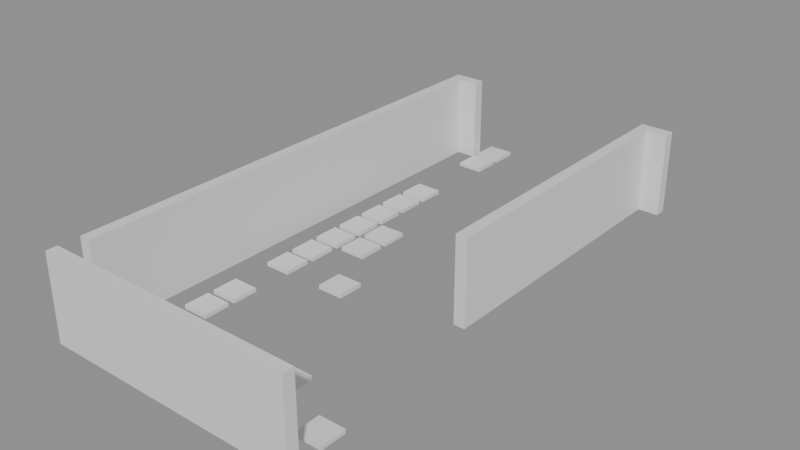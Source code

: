 # Source: building_lego.blend  (saved by Blender 5.0.119; exported with 4.5.12 LTS)
import bpy
from mathutils import Matrix  # noqa: F401  (used for matrix-valued properties, if any)

bpy.ops.wm.read_factory_settings(use_empty=True)
scene = bpy.context.scene
scene.name = 'Scene'

# ---- collections
col_01_paredes_externas = bpy.data.collections.new('01_Paredes_Externas'); scene.collection.children.link(col_01_paredes_externas)
col_04_moveis_decoracoes = bpy.data.collections.new('04_Moveis_Decoracoes'); scene.collection.children.link(col_04_moveis_decoracoes)

# ---- materials (node trees are filled in below, after node groups)
mat_mat_parede_externa = bpy.data.materials.new('Mat_Parede_Externa')
mat_mat_moveis = bpy.data.materials.new('Mat_Moveis')

# ---- material node trees
mat_mat_parede_externa.use_nodes = True; mat_mat_parede_externa.node_tree.nodes.clear()
_N = mat_mat_parede_externa.node_tree.nodes; _L = mat_mat_parede_externa.node_tree.links
n0 = _N.new('ShaderNodeBsdfPrincipled'); n0.name = 'BSDF - Pré-fundamentado'; n0.location = (-200, 100)
n1 = _N.new('ShaderNodeOutputMaterial'); n1.name = 'Saída de material'; n1.location = (200, 100)
_L.new(n0.outputs[0], n1.inputs[0])
n1.is_active_output = True
mat_mat_moveis.use_nodes = True; mat_mat_moveis.node_tree.nodes.clear()
_N = mat_mat_moveis.node_tree.nodes; _L = mat_mat_moveis.node_tree.links
n0 = _N.new('ShaderNodeBsdfPrincipled'); n0.name = 'BSDF - Pré-fundamentado'; n0.location = (-200, 100)
n1 = _N.new('ShaderNodeOutputMaterial'); n1.name = 'Saída de material'; n1.location = (200, 100)
_L.new(n0.outputs[0], n1.inputs[0])
n1.is_active_output = True

# ---- meshes
me_bloco_dungeon_wall_4168_3776_z_20 = bpy.data.meshes.new('Bloco_dungeon_wall_4168_3776_z-20')
me_bloco_dungeon_wall_4168_3776_z_20.from_pydata([(-0.5, -0.175, -1.32), (0.5, -0.175, -1.32), (0.5, 0.175, -1.32), (-0.5, 0.175, -1.32), (-0.5, -0.175, 1.32), (0.5, -0.175, 1.32), (0.5, 0.175, 1.32), (-0.5, 0.175, 1.32)], [], [(0, 1, 2, 3), (4, 7, 6, 5), (0, 4, 5, 1), (2, 6, 7, 3), (0, 3, 7, 4), (1, 5, 6, 2)])
me_bloco_dungeon_wall_4168_3776_z_20.materials.append(mat_mat_parede_externa)
me_bloco_dungeon_wall_4168_3776_z_20.update()
me_bloco_dungeon_wall_4169_3776_z_20 = bpy.data.meshes.new('Bloco_dungeon_wall_4169_3776_z-20')
me_bloco_dungeon_wall_4169_3776_z_20.from_pydata([(-0.5, -0.175, -1.32), (0.5, -0.175, -1.32), (0.5, 0.175, -1.32), (-0.5, 0.175, -1.32), (-0.5, -0.175, 1.32), (0.5, -0.175, 1.32), (0.5, 0.175, 1.32), (-0.5, 0.175, 1.32)], [], [(0, 1, 2, 3), (4, 7, 6, 5), (0, 4, 5, 1), (2, 6, 7, 3), (0, 3, 7, 4), (1, 5, 6, 2)])
me_bloco_dungeon_wall_4169_3776_z_20.materials.append(mat_mat_parede_externa)
me_bloco_dungeon_wall_4169_3776_z_20.update()
me_bloco_dungeon_wall_4170_3776_z_20 = bpy.data.meshes.new('Bloco_dungeon_wall_4170_3776_z-20')
me_bloco_dungeon_wall_4170_3776_z_20.from_pydata([(-0.5, -0.175, -1.32), (0.5, -0.175, -1.32), (0.5, 0.175, -1.32), (-0.5, 0.175, -1.32), (-0.5, -0.175, 1.32), (0.5, -0.175, 1.32), (0.5, 0.175, 1.32), (-0.5, 0.175, 1.32)], [], [(0, 1, 2, 3), (4, 7, 6, 5), (0, 4, 5, 1), (2, 6, 7, 3), (0, 3, 7, 4), (1, 5, 6, 2)])
me_bloco_dungeon_wall_4170_3776_z_20.materials.append(mat_mat_parede_externa)
me_bloco_dungeon_wall_4170_3776_z_20.update()
me_bloco_dungeon_wall_4171_3776_z_20 = bpy.data.meshes.new('Bloco_dungeon_wall_4171_3776_z-20')
me_bloco_dungeon_wall_4171_3776_z_20.from_pydata([(-0.5, -0.175, -1.32), (0.5, -0.175, -1.32), (0.5, 0.175, -1.32), (-0.5, 0.175, -1.32), (-0.5, -0.175, 1.32), (0.5, -0.175, 1.32), (0.5, 0.175, 1.32), (-0.5, 0.175, 1.32)], [], [(0, 1, 2, 3), (4, 7, 6, 5), (0, 4, 5, 1), (2, 6, 7, 3), (0, 3, 7, 4), (1, 5, 6, 2)])
me_bloco_dungeon_wall_4171_3776_z_20.materials.append(mat_mat_parede_externa)
me_bloco_dungeon_wall_4171_3776_z_20.update()
me_bloco_dungeon_wall_4172_3776_z_20 = bpy.data.meshes.new('Bloco_dungeon_wall_4172_3776_z-20')
me_bloco_dungeon_wall_4172_3776_z_20.from_pydata([(-0.5, -0.175, -1.32), (0.5, -0.175, -1.32), (0.5, 0.175, -1.32), (-0.5, 0.175, -1.32), (-0.5, -0.175, 1.32), (0.5, -0.175, 1.32), (0.5, 0.175, 1.32), (-0.5, 0.175, 1.32)], [], [(0, 1, 2, 3), (4, 7, 6, 5), (0, 4, 5, 1), (2, 6, 7, 3), (0, 3, 7, 4), (1, 5, 6, 2)])
me_bloco_dungeon_wall_4172_3776_z_20.materials.append(mat_mat_parede_externa)
me_bloco_dungeon_wall_4172_3776_z_20.update()
me_bloco_dungeon_wall_4173_3776_z_20 = bpy.data.meshes.new('Bloco_dungeon_wall_4173_3776_z-20')
me_bloco_dungeon_wall_4173_3776_z_20.from_pydata([(-0.5, -0.175, -1.32), (0.5, -0.175, -1.32), (0.5, 0.175, -1.32), (-0.5, 0.175, -1.32), (-0.5, -0.175, 1.32), (0.5, -0.175, 1.32), (0.5, 0.175, 1.32), (-0.5, 0.175, 1.32)], [], [(0, 1, 2, 3), (4, 7, 6, 5), (0, 4, 5, 1), (2, 6, 7, 3), (0, 3, 7, 4), (1, 5, 6, 2)])
me_bloco_dungeon_wall_4173_3776_z_20.materials.append(mat_mat_parede_externa)
me_bloco_dungeon_wall_4173_3776_z_20.update()
me_bloco_dungeon_wall_4174_3776_z_20 = bpy.data.meshes.new('Bloco_dungeon_wall_4174_3776_z-20')
me_bloco_dungeon_wall_4174_3776_z_20.from_pydata([(-0.5, -0.175, -1.32), (0.5, -0.175, -1.32), (0.5, 0.175, -1.32), (-0.5, 0.175, -1.32), (-0.5, -0.175, 1.32), (0.5, -0.175, 1.32), (0.5, 0.175, 1.32), (-0.5, 0.175, 1.32)], [], [(0, 1, 2, 3), (4, 7, 6, 5), (0, 4, 5, 1), (2, 6, 7, 3), (0, 3, 7, 4), (1, 5, 6, 2)])
me_bloco_dungeon_wall_4174_3776_z_20.materials.append(mat_mat_parede_externa)
me_bloco_dungeon_wall_4174_3776_z_20.update()
me_bloco_dungeon_wall_4175_3776_z_20 = bpy.data.meshes.new('Bloco_dungeon_wall_4175_3776_z-20')
me_bloco_dungeon_wall_4175_3776_z_20.from_pydata([(-0.5, -0.175, -1.32), (0.5, -0.175, -1.32), (0.5, 0.175, -1.32), (-0.5, 0.175, -1.32), (-0.5, -0.175, 1.32), (0.5, -0.175, 1.32), (0.5, 0.175, 1.32), (-0.5, 0.175, 1.32)], [], [(0, 1, 2, 3), (4, 7, 6, 5), (0, 4, 5, 1), (2, 6, 7, 3), (0, 3, 7, 4), (1, 5, 6, 2)])
me_bloco_dungeon_wall_4175_3776_z_20.materials.append(mat_mat_parede_externa)
me_bloco_dungeon_wall_4175_3776_z_20.update()
me_bloco_dungeon_wall_4168_3792_z_20 = bpy.data.meshes.new('Bloco_dungeon_wall_4168_3792_z-20')
me_bloco_dungeon_wall_4168_3792_z_20.from_pydata([(-0.5, -0.175, -1.32), (0.5, -0.175, -1.32), (0.5, 0.175, -1.32), (-0.5, 0.175, -1.32), (-0.5, -0.175, 1.32), (0.5, -0.175, 1.32), (0.5, 0.175, 1.32), (-0.5, 0.175, 1.32)], [], [(0, 1, 2, 3), (4, 7, 6, 5), (0, 4, 5, 1), (2, 6, 7, 3), (0, 3, 7, 4), (1, 5, 6, 2)])
me_bloco_dungeon_wall_4168_3792_z_20.materials.append(mat_mat_parede_externa)
me_bloco_dungeon_wall_4168_3792_z_20.update()
me_bloco_dungeon_wall_4175_3792_z_20 = bpy.data.meshes.new('Bloco_dungeon_wall_4175_3792_z-20')
me_bloco_dungeon_wall_4175_3792_z_20.from_pydata([(-0.5, -0.175, -1.32), (0.5, -0.175, -1.32), (0.5, 0.175, -1.32), (-0.5, 0.175, -1.32), (-0.5, -0.175, 1.32), (0.5, -0.175, 1.32), (0.5, 0.175, 1.32), (-0.5, 0.175, 1.32)], [], [(0, 1, 2, 3), (4, 7, 6, 5), (0, 4, 5, 1), (2, 6, 7, 3), (0, 3, 7, 4), (1, 5, 6, 2)])
me_bloco_dungeon_wall_4175_3792_z_20.materials.append(mat_mat_parede_externa)
me_bloco_dungeon_wall_4175_3792_z_20.update()
me_bloco_dungeon_wall_4168_3777_z_20 = bpy.data.meshes.new('Bloco_dungeon_wall_4168_3777_z-20')
me_bloco_dungeon_wall_4168_3777_z_20.from_pydata([(-0.175, -0.5, -1.32), (0.175, -0.5, -1.32), (0.175, 0.5, -1.32), (-0.175, 0.5, -1.32), (-0.175, -0.5, 1.32), (0.175, -0.5, 1.32), (0.175, 0.5, 1.32), (-0.175, 0.5, 1.32)], [], [(0, 1, 2, 3), (4, 7, 6, 5), (0, 4, 5, 1), (2, 6, 7, 3), (0, 3, 7, 4), (1, 5, 6, 2)])
me_bloco_dungeon_wall_4168_3777_z_20.materials.append(mat_mat_parede_externa)
me_bloco_dungeon_wall_4168_3777_z_20.update()
me_bloco_dungeon_wall_4168_3778_z_20 = bpy.data.meshes.new('Bloco_dungeon_wall_4168_3778_z-20')
me_bloco_dungeon_wall_4168_3778_z_20.from_pydata([(-0.175, -0.5, -1.32), (0.175, -0.5, -1.32), (0.175, 0.5, -1.32), (-0.175, 0.5, -1.32), (-0.175, -0.5, 1.32), (0.175, -0.5, 1.32), (0.175, 0.5, 1.32), (-0.175, 0.5, 1.32)], [], [(0, 1, 2, 3), (4, 7, 6, 5), (0, 4, 5, 1), (2, 6, 7, 3), (0, 3, 7, 4), (1, 5, 6, 2)])
me_bloco_dungeon_wall_4168_3778_z_20.materials.append(mat_mat_parede_externa)
me_bloco_dungeon_wall_4168_3778_z_20.update()
me_bloco_dungeon_wall_4168_3779_z_20 = bpy.data.meshes.new('Bloco_dungeon_wall_4168_3779_z-20')
me_bloco_dungeon_wall_4168_3779_z_20.from_pydata([(-0.175, -0.5, -1.32), (0.175, -0.5, -1.32), (0.175, 0.5, -1.32), (-0.175, 0.5, -1.32), (-0.175, -0.5, 1.32), (0.175, -0.5, 1.32), (0.175, 0.5, 1.32), (-0.175, 0.5, 1.32)], [], [(0, 1, 2, 3), (4, 7, 6, 5), (0, 4, 5, 1), (2, 6, 7, 3), (0, 3, 7, 4), (1, 5, 6, 2)])
me_bloco_dungeon_wall_4168_3779_z_20.materials.append(mat_mat_parede_externa)
me_bloco_dungeon_wall_4168_3779_z_20.update()
me_bloco_dungeon_wall_4168_3780_z_20 = bpy.data.meshes.new('Bloco_dungeon_wall_4168_3780_z-20')
me_bloco_dungeon_wall_4168_3780_z_20.from_pydata([(-0.175, -0.5, -1.32), (0.175, -0.5, -1.32), (0.175, 0.5, -1.32), (-0.175, 0.5, -1.32), (-0.175, -0.5, 1.32), (0.175, -0.5, 1.32), (0.175, 0.5, 1.32), (-0.175, 0.5, 1.32)], [], [(0, 1, 2, 3), (4, 7, 6, 5), (0, 4, 5, 1), (2, 6, 7, 3), (0, 3, 7, 4), (1, 5, 6, 2)])
me_bloco_dungeon_wall_4168_3780_z_20.materials.append(mat_mat_parede_externa)
me_bloco_dungeon_wall_4168_3780_z_20.update()
me_bloco_dungeon_wall_4168_3781_z_20 = bpy.data.meshes.new('Bloco_dungeon_wall_4168_3781_z-20')
me_bloco_dungeon_wall_4168_3781_z_20.from_pydata([(-0.175, -0.5, -1.32), (0.175, -0.5, -1.32), (0.175, 0.5, -1.32), (-0.175, 0.5, -1.32), (-0.175, -0.5, 1.32), (0.175, -0.5, 1.32), (0.175, 0.5, 1.32), (-0.175, 0.5, 1.32)], [], [(0, 1, 2, 3), (4, 7, 6, 5), (0, 4, 5, 1), (2, 6, 7, 3), (0, 3, 7, 4), (1, 5, 6, 2)])
me_bloco_dungeon_wall_4168_3781_z_20.materials.append(mat_mat_parede_externa)
me_bloco_dungeon_wall_4168_3781_z_20.update()
me_bloco_dungeon_wall_4168_3782_z_20 = bpy.data.meshes.new('Bloco_dungeon_wall_4168_3782_z-20')
me_bloco_dungeon_wall_4168_3782_z_20.from_pydata([(-0.175, -0.5, -1.32), (0.175, -0.5, -1.32), (0.175, 0.5, -1.32), (-0.175, 0.5, -1.32), (-0.175, -0.5, 1.32), (0.175, -0.5, 1.32), (0.175, 0.5, 1.32), (-0.175, 0.5, 1.32)], [], [(0, 1, 2, 3), (4, 7, 6, 5), (0, 4, 5, 1), (2, 6, 7, 3), (0, 3, 7, 4), (1, 5, 6, 2)])
me_bloco_dungeon_wall_4168_3782_z_20.materials.append(mat_mat_parede_externa)
me_bloco_dungeon_wall_4168_3782_z_20.update()
me_bloco_dungeon_wall_4168_3783_z_20 = bpy.data.meshes.new('Bloco_dungeon_wall_4168_3783_z-20')
me_bloco_dungeon_wall_4168_3783_z_20.from_pydata([(-0.175, -0.5, -1.32), (0.175, -0.5, -1.32), (0.175, 0.5, -1.32), (-0.175, 0.5, -1.32), (-0.175, -0.5, 1.32), (0.175, -0.5, 1.32), (0.175, 0.5, 1.32), (-0.175, 0.5, 1.32)], [], [(0, 1, 2, 3), (4, 7, 6, 5), (0, 4, 5, 1), (2, 6, 7, 3), (0, 3, 7, 4), (1, 5, 6, 2)])
me_bloco_dungeon_wall_4168_3783_z_20.materials.append(mat_mat_parede_externa)
me_bloco_dungeon_wall_4168_3783_z_20.update()
me_bloco_dungeon_wall_4168_3784_z_20 = bpy.data.meshes.new('Bloco_dungeon_wall_4168_3784_z-20')
me_bloco_dungeon_wall_4168_3784_z_20.from_pydata([(-0.175, -0.5, -1.32), (0.175, -0.5, -1.32), (0.175, 0.5, -1.32), (-0.175, 0.5, -1.32), (-0.175, -0.5, 1.32), (0.175, -0.5, 1.32), (0.175, 0.5, 1.32), (-0.175, 0.5, 1.32)], [], [(0, 1, 2, 3), (4, 7, 6, 5), (0, 4, 5, 1), (2, 6, 7, 3), (0, 3, 7, 4), (1, 5, 6, 2)])
me_bloco_dungeon_wall_4168_3784_z_20.materials.append(mat_mat_parede_externa)
me_bloco_dungeon_wall_4168_3784_z_20.update()
me_bloco_dungeon_wall_4168_3785_z_20 = bpy.data.meshes.new('Bloco_dungeon_wall_4168_3785_z-20')
me_bloco_dungeon_wall_4168_3785_z_20.from_pydata([(-0.175, -0.5, -1.32), (0.175, -0.5, -1.32), (0.175, 0.5, -1.32), (-0.175, 0.5, -1.32), (-0.175, -0.5, 1.32), (0.175, -0.5, 1.32), (0.175, 0.5, 1.32), (-0.175, 0.5, 1.32)], [], [(0, 1, 2, 3), (4, 7, 6, 5), (0, 4, 5, 1), (2, 6, 7, 3), (0, 3, 7, 4), (1, 5, 6, 2)])
me_bloco_dungeon_wall_4168_3785_z_20.materials.append(mat_mat_parede_externa)
me_bloco_dungeon_wall_4168_3785_z_20.update()
me_bloco_dungeon_wall_4168_3786_z_20 = bpy.data.meshes.new('Bloco_dungeon_wall_4168_3786_z-20')
me_bloco_dungeon_wall_4168_3786_z_20.from_pydata([(-0.175, -0.5, -1.32), (0.175, -0.5, -1.32), (0.175, 0.5, -1.32), (-0.175, 0.5, -1.32), (-0.175, -0.5, 1.32), (0.175, -0.5, 1.32), (0.175, 0.5, 1.32), (-0.175, 0.5, 1.32)], [], [(0, 1, 2, 3), (4, 7, 6, 5), (0, 4, 5, 1), (2, 6, 7, 3), (0, 3, 7, 4), (1, 5, 6, 2)])
me_bloco_dungeon_wall_4168_3786_z_20.materials.append(mat_mat_parede_externa)
me_bloco_dungeon_wall_4168_3786_z_20.update()
me_bloco_dungeon_wall_4168_3787_z_20 = bpy.data.meshes.new('Bloco_dungeon_wall_4168_3787_z-20')
me_bloco_dungeon_wall_4168_3787_z_20.from_pydata([(-0.175, -0.5, -1.32), (0.175, -0.5, -1.32), (0.175, 0.5, -1.32), (-0.175, 0.5, -1.32), (-0.175, -0.5, 1.32), (0.175, -0.5, 1.32), (0.175, 0.5, 1.32), (-0.175, 0.5, 1.32)], [], [(0, 1, 2, 3), (4, 7, 6, 5), (0, 4, 5, 1), (2, 6, 7, 3), (0, 3, 7, 4), (1, 5, 6, 2)])
me_bloco_dungeon_wall_4168_3787_z_20.materials.append(mat_mat_parede_externa)
me_bloco_dungeon_wall_4168_3787_z_20.update()
me_bloco_dungeon_wall_4168_3788_z_20 = bpy.data.meshes.new('Bloco_dungeon_wall_4168_3788_z-20')
me_bloco_dungeon_wall_4168_3788_z_20.from_pydata([(-0.175, -0.5, -1.32), (0.175, -0.5, -1.32), (0.175, 0.5, -1.32), (-0.175, 0.5, -1.32), (-0.175, -0.5, 1.32), (0.175, -0.5, 1.32), (0.175, 0.5, 1.32), (-0.175, 0.5, 1.32)], [], [(0, 1, 2, 3), (4, 7, 6, 5), (0, 4, 5, 1), (2, 6, 7, 3), (0, 3, 7, 4), (1, 5, 6, 2)])
me_bloco_dungeon_wall_4168_3788_z_20.materials.append(mat_mat_parede_externa)
me_bloco_dungeon_wall_4168_3788_z_20.update()
me_bloco_dungeon_wall_4168_3789_z_20 = bpy.data.meshes.new('Bloco_dungeon_wall_4168_3789_z-20')
me_bloco_dungeon_wall_4168_3789_z_20.from_pydata([(-0.175, -0.5, -1.32), (0.175, -0.5, -1.32), (0.175, 0.5, -1.32), (-0.175, 0.5, -1.32), (-0.175, -0.5, 1.32), (0.175, -0.5, 1.32), (0.175, 0.5, 1.32), (-0.175, 0.5, 1.32)], [], [(0, 1, 2, 3), (4, 7, 6, 5), (0, 4, 5, 1), (2, 6, 7, 3), (0, 3, 7, 4), (1, 5, 6, 2)])
me_bloco_dungeon_wall_4168_3789_z_20.materials.append(mat_mat_parede_externa)
me_bloco_dungeon_wall_4168_3789_z_20.update()
me_bloco_dungeon_wall_4168_3790_z_20 = bpy.data.meshes.new('Bloco_dungeon_wall_4168_3790_z-20')
me_bloco_dungeon_wall_4168_3790_z_20.from_pydata([(-0.175, -0.5, -1.32), (0.175, -0.5, -1.32), (0.175, 0.5, -1.32), (-0.175, 0.5, -1.32), (-0.175, -0.5, 1.32), (0.175, -0.5, 1.32), (0.175, 0.5, 1.32), (-0.175, 0.5, 1.32)], [], [(0, 1, 2, 3), (4, 7, 6, 5), (0, 4, 5, 1), (2, 6, 7, 3), (0, 3, 7, 4), (1, 5, 6, 2)])
me_bloco_dungeon_wall_4168_3790_z_20.materials.append(mat_mat_parede_externa)
me_bloco_dungeon_wall_4168_3790_z_20.update()
me_bloco_dungeon_wall_4168_3791_z_20 = bpy.data.meshes.new('Bloco_dungeon_wall_4168_3791_z-20')
me_bloco_dungeon_wall_4168_3791_z_20.from_pydata([(-0.175, -0.5, -1.32), (0.175, -0.5, -1.32), (0.175, 0.5, -1.32), (-0.175, 0.5, -1.32), (-0.175, -0.5, 1.32), (0.175, -0.5, 1.32), (0.175, 0.5, 1.32), (-0.175, 0.5, 1.32)], [], [(0, 1, 2, 3), (4, 7, 6, 5), (0, 4, 5, 1), (2, 6, 7, 3), (0, 3, 7, 4), (1, 5, 6, 2)])
me_bloco_dungeon_wall_4168_3791_z_20.materials.append(mat_mat_parede_externa)
me_bloco_dungeon_wall_4168_3791_z_20.update()
me_bloco_dungeon_wall_4175_3783_z_20 = bpy.data.meshes.new('Bloco_dungeon_wall_4175_3783_z-20')
me_bloco_dungeon_wall_4175_3783_z_20.from_pydata([(-0.175, -0.5, -1.32), (0.175, -0.5, -1.32), (0.175, 0.5, -1.32), (-0.175, 0.5, -1.32), (-0.175, -0.5, 1.32), (0.175, -0.5, 1.32), (0.175, 0.5, 1.32), (-0.175, 0.5, 1.32)], [], [(0, 1, 2, 3), (4, 7, 6, 5), (0, 4, 5, 1), (2, 6, 7, 3), (0, 3, 7, 4), (1, 5, 6, 2)])
me_bloco_dungeon_wall_4175_3783_z_20.materials.append(mat_mat_parede_externa)
me_bloco_dungeon_wall_4175_3783_z_20.update()
me_bloco_dungeon_wall_4175_3784_z_20 = bpy.data.meshes.new('Bloco_dungeon_wall_4175_3784_z-20')
me_bloco_dungeon_wall_4175_3784_z_20.from_pydata([(-0.175, -0.5, -1.32), (0.175, -0.5, -1.32), (0.175, 0.5, -1.32), (-0.175, 0.5, -1.32), (-0.175, -0.5, 1.32), (0.175, -0.5, 1.32), (0.175, 0.5, 1.32), (-0.175, 0.5, 1.32)], [], [(0, 1, 2, 3), (4, 7, 6, 5), (0, 4, 5, 1), (2, 6, 7, 3), (0, 3, 7, 4), (1, 5, 6, 2)])
me_bloco_dungeon_wall_4175_3784_z_20.materials.append(mat_mat_parede_externa)
me_bloco_dungeon_wall_4175_3784_z_20.update()
me_bloco_dungeon_wall_4175_3785_z_20 = bpy.data.meshes.new('Bloco_dungeon_wall_4175_3785_z-20')
me_bloco_dungeon_wall_4175_3785_z_20.from_pydata([(-0.175, -0.5, -1.32), (0.175, -0.5, -1.32), (0.175, 0.5, -1.32), (-0.175, 0.5, -1.32), (-0.175, -0.5, 1.32), (0.175, -0.5, 1.32), (0.175, 0.5, 1.32), (-0.175, 0.5, 1.32)], [], [(0, 1, 2, 3), (4, 7, 6, 5), (0, 4, 5, 1), (2, 6, 7, 3), (0, 3, 7, 4), (1, 5, 6, 2)])
me_bloco_dungeon_wall_4175_3785_z_20.materials.append(mat_mat_parede_externa)
me_bloco_dungeon_wall_4175_3785_z_20.update()
me_bloco_dungeon_wall_4175_3786_z_20 = bpy.data.meshes.new('Bloco_dungeon_wall_4175_3786_z-20')
me_bloco_dungeon_wall_4175_3786_z_20.from_pydata([(-0.175, -0.5, -1.32), (0.175, -0.5, -1.32), (0.175, 0.5, -1.32), (-0.175, 0.5, -1.32), (-0.175, -0.5, 1.32), (0.175, -0.5, 1.32), (0.175, 0.5, 1.32), (-0.175, 0.5, 1.32)], [], [(0, 1, 2, 3), (4, 7, 6, 5), (0, 4, 5, 1), (2, 6, 7, 3), (0, 3, 7, 4), (1, 5, 6, 2)])
me_bloco_dungeon_wall_4175_3786_z_20.materials.append(mat_mat_parede_externa)
me_bloco_dungeon_wall_4175_3786_z_20.update()
me_bloco_dungeon_wall_4175_3787_z_20 = bpy.data.meshes.new('Bloco_dungeon_wall_4175_3787_z-20')
me_bloco_dungeon_wall_4175_3787_z_20.from_pydata([(-0.175, -0.5, -1.32), (0.175, -0.5, -1.32), (0.175, 0.5, -1.32), (-0.175, 0.5, -1.32), (-0.175, -0.5, 1.32), (0.175, -0.5, 1.32), (0.175, 0.5, 1.32), (-0.175, 0.5, 1.32)], [], [(0, 1, 2, 3), (4, 7, 6, 5), (0, 4, 5, 1), (2, 6, 7, 3), (0, 3, 7, 4), (1, 5, 6, 2)])
me_bloco_dungeon_wall_4175_3787_z_20.materials.append(mat_mat_parede_externa)
me_bloco_dungeon_wall_4175_3787_z_20.update()
me_bloco_dungeon_wall_4175_3788_z_20 = bpy.data.meshes.new('Bloco_dungeon_wall_4175_3788_z-20')
me_bloco_dungeon_wall_4175_3788_z_20.from_pydata([(-0.175, -0.5, -1.32), (0.175, -0.5, -1.32), (0.175, 0.5, -1.32), (-0.175, 0.5, -1.32), (-0.175, -0.5, 1.32), (0.175, -0.5, 1.32), (0.175, 0.5, 1.32), (-0.175, 0.5, 1.32)], [], [(0, 1, 2, 3), (4, 7, 6, 5), (0, 4, 5, 1), (2, 6, 7, 3), (0, 3, 7, 4), (1, 5, 6, 2)])
me_bloco_dungeon_wall_4175_3788_z_20.materials.append(mat_mat_parede_externa)
me_bloco_dungeon_wall_4175_3788_z_20.update()
me_bloco_dungeon_wall_4175_3789_z_20 = bpy.data.meshes.new('Bloco_dungeon_wall_4175_3789_z-20')
me_bloco_dungeon_wall_4175_3789_z_20.from_pydata([(-0.175, -0.5, -1.32), (0.175, -0.5, -1.32), (0.175, 0.5, -1.32), (-0.175, 0.5, -1.32), (-0.175, -0.5, 1.32), (0.175, -0.5, 1.32), (0.175, 0.5, 1.32), (-0.175, 0.5, 1.32)], [], [(0, 1, 2, 3), (4, 7, 6, 5), (0, 4, 5, 1), (2, 6, 7, 3), (0, 3, 7, 4), (1, 5, 6, 2)])
me_bloco_dungeon_wall_4175_3789_z_20.materials.append(mat_mat_parede_externa)
me_bloco_dungeon_wall_4175_3789_z_20.update()
me_bloco_dungeon_wall_4175_3790_z_20 = bpy.data.meshes.new('Bloco_dungeon_wall_4175_3790_z-20')
me_bloco_dungeon_wall_4175_3790_z_20.from_pydata([(-0.175, -0.5, -1.32), (0.175, -0.5, -1.32), (0.175, 0.5, -1.32), (-0.175, 0.5, -1.32), (-0.175, -0.5, 1.32), (0.175, -0.5, 1.32), (0.175, 0.5, 1.32), (-0.175, 0.5, 1.32)], [], [(0, 1, 2, 3), (4, 7, 6, 5), (0, 4, 5, 1), (2, 6, 7, 3), (0, 3, 7, 4), (1, 5, 6, 2)])
me_bloco_dungeon_wall_4175_3790_z_20.materials.append(mat_mat_parede_externa)
me_bloco_dungeon_wall_4175_3790_z_20.update()
me_bloco_dungeon_wall_4175_3791_z_20 = bpy.data.meshes.new('Bloco_dungeon_wall_4175_3791_z-20')
me_bloco_dungeon_wall_4175_3791_z_20.from_pydata([(-0.175, -0.5, -1.32), (0.175, -0.5, -1.32), (0.175, 0.5, -1.32), (-0.175, 0.5, -1.32), (-0.175, -0.5, 1.32), (0.175, -0.5, 1.32), (0.175, 0.5, 1.32), (-0.175, 0.5, 1.32)], [], [(0, 1, 2, 3), (4, 7, 6, 5), (0, 4, 5, 1), (2, 6, 7, 3), (0, 3, 7, 4), (1, 5, 6, 2)])
me_bloco_dungeon_wall_4175_3791_z_20.materials.append(mat_mat_parede_externa)
me_bloco_dungeon_wall_4175_3791_z_20.update()
me_movel_vines_4169_3777_z_20 = bpy.data.meshes.new('Movel_vines_4169_3777_z-20')
me_movel_vines_4169_3777_z_20.from_pydata([(-0.4, -0.4, -0.06), (0.4, -0.4, -0.06), (0.4, 0.4, -0.06), (-0.4, 0.4, -0.06), (-0.4, -0.4, 0.06), (0.4, -0.4, 0.06), (0.4, 0.4, 0.06), (-0.4, 0.4, 0.06)], [], [(0, 1, 2, 3), (4, 7, 6, 5), (0, 4, 5, 1), (2, 6, 7, 3), (0, 3, 7, 4), (1, 5, 6, 2)])
me_movel_vines_4169_3777_z_20.materials.append(mat_mat_moveis)
me_movel_vines_4169_3777_z_20.update()
me_movel_swamp_4169_3777_z_20 = bpy.data.meshes.new('Movel_swamp_4169_3777_z-20')
me_movel_swamp_4169_3777_z_20.from_pydata([(-0.4, -0.4, -0.06), (0.4, -0.4, -0.06), (0.4, 0.4, -0.06), (-0.4, 0.4, -0.06), (-0.4, -0.4, 0.06), (0.4, -0.4, 0.06), (0.4, 0.4, 0.06), (-0.4, 0.4, 0.06)], [], [(0, 1, 2, 3), (4, 7, 6, 5), (0, 4, 5, 1), (2, 6, 7, 3), (0, 3, 7, 4), (1, 5, 6, 2)])
me_movel_swamp_4169_3777_z_20.materials.append(mat_mat_moveis)
me_movel_swamp_4169_3777_z_20.update()
me_movel_vines_4170_3777_z_20 = bpy.data.meshes.new('Movel_vines_4170_3777_z-20')
me_movel_vines_4170_3777_z_20.from_pydata([(-0.4, -0.4, -0.06), (0.4, -0.4, -0.06), (0.4, 0.4, -0.06), (-0.4, 0.4, -0.06), (-0.4, -0.4, 0.06), (0.4, -0.4, 0.06), (0.4, 0.4, 0.06), (-0.4, 0.4, 0.06)], [], [(0, 1, 2, 3), (4, 7, 6, 5), (0, 4, 5, 1), (2, 6, 7, 3), (0, 3, 7, 4), (1, 5, 6, 2)])
me_movel_vines_4170_3777_z_20.materials.append(mat_mat_moveis)
me_movel_vines_4170_3777_z_20.update()
me_movel_swamp_4170_3777_z_20 = bpy.data.meshes.new('Movel_swamp_4170_3777_z-20')
me_movel_swamp_4170_3777_z_20.from_pydata([(-0.4, -0.4, -0.06), (0.4, -0.4, -0.06), (0.4, 0.4, -0.06), (-0.4, 0.4, -0.06), (-0.4, -0.4, 0.06), (0.4, -0.4, 0.06), (0.4, 0.4, 0.06), (-0.4, 0.4, 0.06)], [], [(0, 1, 2, 3), (4, 7, 6, 5), (0, 4, 5, 1), (2, 6, 7, 3), (0, 3, 7, 4), (1, 5, 6, 2)])
me_movel_swamp_4170_3777_z_20.materials.append(mat_mat_moveis)
me_movel_swamp_4170_3777_z_20.update()
me_movel_swamp_4171_3777_z_20 = bpy.data.meshes.new('Movel_swamp_4171_3777_z-20')
me_movel_swamp_4171_3777_z_20.from_pydata([(-0.4, -0.4, -0.06), (0.4, -0.4, -0.06), (0.4, 0.4, -0.06), (-0.4, 0.4, -0.06), (-0.4, -0.4, 0.06), (0.4, -0.4, 0.06), (0.4, 0.4, 0.06), (-0.4, 0.4, 0.06)], [], [(0, 1, 2, 3), (4, 7, 6, 5), (0, 4, 5, 1), (2, 6, 7, 3), (0, 3, 7, 4), (1, 5, 6, 2)])
me_movel_swamp_4171_3777_z_20.materials.append(mat_mat_moveis)
me_movel_swamp_4171_3777_z_20.update()
me_movel_mushrooms_4172_3777_z_20 = bpy.data.meshes.new('Movel_mushrooms_4172_3777_z-20')
me_movel_mushrooms_4172_3777_z_20.from_pydata([(-0.4, -0.4, -0.06), (0.4, -0.4, -0.06), (0.4, 0.4, -0.06), (-0.4, 0.4, -0.06), (-0.4, -0.4, 0.06), (0.4, -0.4, 0.06), (0.4, 0.4, 0.06), (-0.4, 0.4, 0.06)], [], [(0, 1, 2, 3), (4, 7, 6, 5), (0, 4, 5, 1), (2, 6, 7, 3), (0, 3, 7, 4), (1, 5, 6, 2)])
me_movel_mushrooms_4172_3777_z_20.materials.append(mat_mat_moveis)
me_movel_mushrooms_4172_3777_z_20.update()
me_movel_swamp_4175_3777_z_20 = bpy.data.meshes.new('Movel_swamp_4175_3777_z-20')
me_movel_swamp_4175_3777_z_20.from_pydata([(-0.4, -0.4, -0.06), (0.4, -0.4, -0.06), (0.4, 0.4, -0.06), (-0.4, 0.4, -0.06), (-0.4, -0.4, 0.06), (0.4, -0.4, 0.06), (0.4, 0.4, 0.06), (-0.4, 0.4, 0.06)], [], [(0, 1, 2, 3), (4, 7, 6, 5), (0, 4, 5, 1), (2, 6, 7, 3), (0, 3, 7, 4), (1, 5, 6, 2)])
me_movel_swamp_4175_3777_z_20.materials.append(mat_mat_moveis)
me_movel_swamp_4175_3777_z_20.update()
me_movel_swamp_4169_3778_z_20 = bpy.data.meshes.new('Movel_swamp_4169_3778_z-20')
me_movel_swamp_4169_3778_z_20.from_pydata([(-0.4, -0.4, -0.06), (0.4, -0.4, -0.06), (0.4, 0.4, -0.06), (-0.4, 0.4, -0.06), (-0.4, -0.4, 0.06), (0.4, -0.4, 0.06), (0.4, 0.4, 0.06), (-0.4, 0.4, 0.06)], [], [(0, 1, 2, 3), (4, 7, 6, 5), (0, 4, 5, 1), (2, 6, 7, 3), (0, 3, 7, 4), (1, 5, 6, 2)])
me_movel_swamp_4169_3778_z_20.materials.append(mat_mat_moveis)
me_movel_swamp_4169_3778_z_20.update()
me_movel_mushrooms_4173_3778_z_20 = bpy.data.meshes.new('Movel_mushrooms_4173_3778_z-20')
me_movel_mushrooms_4173_3778_z_20.from_pydata([(-0.4, -0.4, -0.06), (0.4, -0.4, -0.06), (0.4, 0.4, -0.06), (-0.4, 0.4, -0.06), (-0.4, -0.4, 0.06), (0.4, -0.4, 0.06), (0.4, 0.4, 0.06), (-0.4, 0.4, 0.06)], [], [(0, 1, 2, 3), (4, 7, 6, 5), (0, 4, 5, 1), (2, 6, 7, 3), (0, 3, 7, 4), (1, 5, 6, 2)])
me_movel_mushrooms_4173_3778_z_20.materials.append(mat_mat_moveis)
me_movel_mushrooms_4173_3778_z_20.update()
me_movel_swamp_4169_3779_z_20 = bpy.data.meshes.new('Movel_swamp_4169_3779_z-20')
me_movel_swamp_4169_3779_z_20.from_pydata([(-0.4, -0.4, -0.06), (0.4, -0.4, -0.06), (0.4, 0.4, -0.06), (-0.4, 0.4, -0.06), (-0.4, -0.4, 0.06), (0.4, -0.4, 0.06), (0.4, 0.4, 0.06), (-0.4, 0.4, 0.06)], [], [(0, 1, 2, 3), (4, 7, 6, 5), (0, 4, 5, 1), (2, 6, 7, 3), (0, 3, 7, 4), (1, 5, 6, 2)])
me_movel_swamp_4169_3779_z_20.materials.append(mat_mat_moveis)
me_movel_swamp_4169_3779_z_20.update()
me_movel_vines_4169_3780_z_20 = bpy.data.meshes.new('Movel_vines_4169_3780_z-20')
me_movel_vines_4169_3780_z_20.from_pydata([(-0.4, -0.4, -0.06), (0.4, -0.4, -0.06), (0.4, 0.4, -0.06), (-0.4, 0.4, -0.06), (-0.4, -0.4, 0.06), (0.4, -0.4, 0.06), (0.4, 0.4, 0.06), (-0.4, 0.4, 0.06)], [], [(0, 1, 2, 3), (4, 7, 6, 5), (0, 4, 5, 1), (2, 6, 7, 3), (0, 3, 7, 4), (1, 5, 6, 2)])
me_movel_vines_4169_3780_z_20.materials.append(mat_mat_moveis)
me_movel_vines_4169_3780_z_20.update()
me_movel_vines_4169_3782_z_20 = bpy.data.meshes.new('Movel_vines_4169_3782_z-20')
me_movel_vines_4169_3782_z_20.from_pydata([(-0.4, -0.4, -0.06), (0.4, -0.4, -0.06), (0.4, 0.4, -0.06), (-0.4, 0.4, -0.06), (-0.4, -0.4, 0.06), (0.4, -0.4, 0.06), (0.4, 0.4, 0.06), (-0.4, 0.4, 0.06)], [], [(0, 1, 2, 3), (4, 7, 6, 5), (0, 4, 5, 1), (2, 6, 7, 3), (0, 3, 7, 4), (1, 5, 6, 2)])
me_movel_vines_4169_3782_z_20.materials.append(mat_mat_moveis)
me_movel_vines_4169_3782_z_20.update()
me_movel_mushrooms_4171_3782_z_20 = bpy.data.meshes.new('Movel_mushrooms_4171_3782_z-20')
me_movel_mushrooms_4171_3782_z_20.from_pydata([(-0.4, -0.4, -0.06), (0.4, -0.4, -0.06), (0.4, 0.4, -0.06), (-0.4, 0.4, -0.06), (-0.4, -0.4, 0.06), (0.4, -0.4, 0.06), (0.4, 0.4, 0.06), (-0.4, 0.4, 0.06)], [], [(0, 1, 2, 3), (4, 7, 6, 5), (0, 4, 5, 1), (2, 6, 7, 3), (0, 3, 7, 4), (1, 5, 6, 2)])
me_movel_mushrooms_4171_3782_z_20.materials.append(mat_mat_moveis)
me_movel_mushrooms_4171_3782_z_20.update()
me_movel_swamp_4169_3783_z_20 = bpy.data.meshes.new('Movel_swamp_4169_3783_z-20')
me_movel_swamp_4169_3783_z_20.from_pydata([(-0.4, -0.4, -0.06), (0.4, -0.4, -0.06), (0.4, 0.4, -0.06), (-0.4, 0.4, -0.06), (-0.4, -0.4, 0.06), (0.4, -0.4, 0.06), (0.4, 0.4, 0.06), (-0.4, 0.4, 0.06)], [], [(0, 1, 2, 3), (4, 7, 6, 5), (0, 4, 5, 1), (2, 6, 7, 3), (0, 3, 7, 4), (1, 5, 6, 2)])
me_movel_swamp_4169_3783_z_20.materials.append(mat_mat_moveis)
me_movel_swamp_4169_3783_z_20.update()
me_movel_swamp_4169_3784_z_20 = bpy.data.meshes.new('Movel_swamp_4169_3784_z-20')
me_movel_swamp_4169_3784_z_20.from_pydata([(-0.4, -0.4, -0.06), (0.4, -0.4, -0.06), (0.4, 0.4, -0.06), (-0.4, 0.4, -0.06), (-0.4, -0.4, 0.06), (0.4, -0.4, 0.06), (0.4, 0.4, 0.06), (-0.4, 0.4, 0.06)], [], [(0, 1, 2, 3), (4, 7, 6, 5), (0, 4, 5, 1), (2, 6, 7, 3), (0, 3, 7, 4), (1, 5, 6, 2)])
me_movel_swamp_4169_3784_z_20.materials.append(mat_mat_moveis)
me_movel_swamp_4169_3784_z_20.update()
me_movel_swamp_4170_3784_z_20 = bpy.data.meshes.new('Movel_swamp_4170_3784_z-20')
me_movel_swamp_4170_3784_z_20.from_pydata([(-0.4, -0.4, -0.06), (0.4, -0.4, -0.06), (0.4, 0.4, -0.06), (-0.4, 0.4, -0.06), (-0.4, -0.4, 0.06), (0.4, -0.4, 0.06), (0.4, 0.4, 0.06), (-0.4, 0.4, 0.06)], [], [(0, 1, 2, 3), (4, 7, 6, 5), (0, 4, 5, 1), (2, 6, 7, 3), (0, 3, 7, 4), (1, 5, 6, 2)])
me_movel_swamp_4170_3784_z_20.materials.append(mat_mat_moveis)
me_movel_swamp_4170_3784_z_20.update()
me_movel_swamp_4169_3785_z_20 = bpy.data.meshes.new('Movel_swamp_4169_3785_z-20')
me_movel_swamp_4169_3785_z_20.from_pydata([(-0.4, -0.4, -0.06), (0.4, -0.4, -0.06), (0.4, 0.4, -0.06), (-0.4, 0.4, -0.06), (-0.4, -0.4, 0.06), (0.4, -0.4, 0.06), (0.4, 0.4, 0.06), (-0.4, 0.4, 0.06)], [], [(0, 1, 2, 3), (4, 7, 6, 5), (0, 4, 5, 1), (2, 6, 7, 3), (0, 3, 7, 4), (1, 5, 6, 2)])
me_movel_swamp_4169_3785_z_20.materials.append(mat_mat_moveis)
me_movel_swamp_4169_3785_z_20.update()
me_movel_swamp_4170_3785_z_20 = bpy.data.meshes.new('Movel_swamp_4170_3785_z-20')
me_movel_swamp_4170_3785_z_20.from_pydata([(-0.4, -0.4, -0.06), (0.4, -0.4, -0.06), (0.4, 0.4, -0.06), (-0.4, 0.4, -0.06), (-0.4, -0.4, 0.06), (0.4, -0.4, 0.06), (0.4, 0.4, 0.06), (-0.4, 0.4, 0.06)], [], [(0, 1, 2, 3), (4, 7, 6, 5), (0, 4, 5, 1), (2, 6, 7, 3), (0, 3, 7, 4), (1, 5, 6, 2)])
me_movel_swamp_4170_3785_z_20.materials.append(mat_mat_moveis)
me_movel_swamp_4170_3785_z_20.update()
me_movel_swamp_4169_3786_z_20 = bpy.data.meshes.new('Movel_swamp_4169_3786_z-20')
me_movel_swamp_4169_3786_z_20.from_pydata([(-0.4, -0.4, -0.06), (0.4, -0.4, -0.06), (0.4, 0.4, -0.06), (-0.4, 0.4, -0.06), (-0.4, -0.4, 0.06), (0.4, -0.4, 0.06), (0.4, 0.4, 0.06), (-0.4, 0.4, 0.06)], [], [(0, 1, 2, 3), (4, 7, 6, 5), (0, 4, 5, 1), (2, 6, 7, 3), (0, 3, 7, 4), (1, 5, 6, 2)])
me_movel_swamp_4169_3786_z_20.materials.append(mat_mat_moveis)
me_movel_swamp_4169_3786_z_20.update()
me_movel_swamp_4169_3787_z_20 = bpy.data.meshes.new('Movel_swamp_4169_3787_z-20')
me_movel_swamp_4169_3787_z_20.from_pydata([(-0.4, -0.4, -0.06), (0.4, -0.4, -0.06), (0.4, 0.4, -0.06), (-0.4, 0.4, -0.06), (-0.4, -0.4, 0.06), (0.4, -0.4, 0.06), (0.4, 0.4, 0.06), (-0.4, 0.4, 0.06)], [], [(0, 1, 2, 3), (4, 7, 6, 5), (0, 4, 5, 1), (2, 6, 7, 3), (0, 3, 7, 4), (1, 5, 6, 2)])
me_movel_swamp_4169_3787_z_20.materials.append(mat_mat_moveis)
me_movel_swamp_4169_3787_z_20.update()
me_movel_swamp_4169_3788_z_20 = bpy.data.meshes.new('Movel_swamp_4169_3788_z-20')
me_movel_swamp_4169_3788_z_20.from_pydata([(-0.4, -0.4, -0.06), (0.4, -0.4, -0.06), (0.4, 0.4, -0.06), (-0.4, 0.4, -0.06), (-0.4, -0.4, 0.06), (0.4, -0.4, 0.06), (0.4, 0.4, 0.06), (-0.4, 0.4, 0.06)], [], [(0, 1, 2, 3), (4, 7, 6, 5), (0, 4, 5, 1), (2, 6, 7, 3), (0, 3, 7, 4), (1, 5, 6, 2)])
me_movel_swamp_4169_3788_z_20.materials.append(mat_mat_moveis)
me_movel_swamp_4169_3788_z_20.update()
me_movel_swamp_4169_3791_z_20 = bpy.data.meshes.new('Movel_swamp_4169_3791_z-20')
me_movel_swamp_4169_3791_z_20.from_pydata([(-0.4, -0.4, -0.06), (0.4, -0.4, -0.06), (0.4, 0.4, -0.06), (-0.4, 0.4, -0.06), (-0.4, -0.4, 0.06), (0.4, -0.4, 0.06), (0.4, 0.4, 0.06), (-0.4, 0.4, 0.06)], [], [(0, 1, 2, 3), (4, 7, 6, 5), (0, 4, 5, 1), (2, 6, 7, 3), (0, 3, 7, 4), (1, 5, 6, 2)])
me_movel_swamp_4169_3791_z_20.materials.append(mat_mat_moveis)
me_movel_swamp_4169_3791_z_20.update()
me_movel_swamp_4169_3792_z_20 = bpy.data.meshes.new('Movel_swamp_4169_3792_z-20')
me_movel_swamp_4169_3792_z_20.from_pydata([(-0.4, -0.4, -0.06), (0.4, -0.4, -0.06), (0.4, 0.4, -0.06), (-0.4, 0.4, -0.06), (-0.4, -0.4, 0.06), (0.4, -0.4, 0.06), (0.4, 0.4, 0.06), (-0.4, 0.4, 0.06)], [], [(0, 1, 2, 3), (4, 7, 6, 5), (0, 4, 5, 1), (2, 6, 7, 3), (0, 3, 7, 4), (1, 5, 6, 2)])
me_movel_swamp_4169_3792_z_20.materials.append(mat_mat_moveis)
me_movel_swamp_4169_3792_z_20.update()

# ---- objects
ob_parede_externa_norte_y3776_x4168_4175 = bpy.data.objects.new('Parede_Externa_Norte_Y3776_X4168_4175', None)
ob_bloco_dungeon_wall_4168_3776_z_20 = bpy.data.objects.new('Bloco_dungeon_wall_4168_3776_z-20', me_bloco_dungeon_wall_4168_3776_z_20)
ob_bloco_dungeon_wall_4169_3776_z_20 = bpy.data.objects.new('Bloco_dungeon_wall_4169_3776_z-20', me_bloco_dungeon_wall_4169_3776_z_20)
ob_bloco_dungeon_wall_4170_3776_z_20 = bpy.data.objects.new('Bloco_dungeon_wall_4170_3776_z-20', me_bloco_dungeon_wall_4170_3776_z_20)
ob_bloco_dungeon_wall_4171_3776_z_20 = bpy.data.objects.new('Bloco_dungeon_wall_4171_3776_z-20', me_bloco_dungeon_wall_4171_3776_z_20)
ob_bloco_dungeon_wall_4172_3776_z_20 = bpy.data.objects.new('Bloco_dungeon_wall_4172_3776_z-20', me_bloco_dungeon_wall_4172_3776_z_20)
ob_bloco_dungeon_wall_4173_3776_z_20 = bpy.data.objects.new('Bloco_dungeon_wall_4173_3776_z-20', me_bloco_dungeon_wall_4173_3776_z_20)
ob_bloco_dungeon_wall_4174_3776_z_20 = bpy.data.objects.new('Bloco_dungeon_wall_4174_3776_z-20', me_bloco_dungeon_wall_4174_3776_z_20)
ob_bloco_dungeon_wall_4175_3776_z_20 = bpy.data.objects.new('Bloco_dungeon_wall_4175_3776_z-20', me_bloco_dungeon_wall_4175_3776_z_20)
ob_parede_externa_sul_y3792_x4168_4168 = bpy.data.objects.new('Parede_Externa_Sul_Y3792_X4168_4168', None)
ob_bloco_dungeon_wall_4168_3792_z_20 = bpy.data.objects.new('Bloco_dungeon_wall_4168_3792_z-20', me_bloco_dungeon_wall_4168_3792_z_20)
ob_parede_externa_sul_y3792_x4175_4175 = bpy.data.objects.new('Parede_Externa_Sul_Y3792_X4175_4175', None)
ob_bloco_dungeon_wall_4175_3792_z_20 = bpy.data.objects.new('Bloco_dungeon_wall_4175_3792_z-20', me_bloco_dungeon_wall_4175_3792_z_20)
ob_parede_externa_oeste_x4168_y3777_3791 = bpy.data.objects.new('Parede_Externa_Oeste_X4168_Y3777_3791', None)
ob_bloco_dungeon_wall_4168_3777_z_20 = bpy.data.objects.new('Bloco_dungeon_wall_4168_3777_z-20', me_bloco_dungeon_wall_4168_3777_z_20)
ob_bloco_dungeon_wall_4168_3778_z_20 = bpy.data.objects.new('Bloco_dungeon_wall_4168_3778_z-20', me_bloco_dungeon_wall_4168_3778_z_20)
ob_bloco_dungeon_wall_4168_3779_z_20 = bpy.data.objects.new('Bloco_dungeon_wall_4168_3779_z-20', me_bloco_dungeon_wall_4168_3779_z_20)
ob_bloco_dungeon_wall_4168_3780_z_20 = bpy.data.objects.new('Bloco_dungeon_wall_4168_3780_z-20', me_bloco_dungeon_wall_4168_3780_z_20)
ob_bloco_dungeon_wall_4168_3781_z_20 = bpy.data.objects.new('Bloco_dungeon_wall_4168_3781_z-20', me_bloco_dungeon_wall_4168_3781_z_20)
ob_bloco_dungeon_wall_4168_3782_z_20 = bpy.data.objects.new('Bloco_dungeon_wall_4168_3782_z-20', me_bloco_dungeon_wall_4168_3782_z_20)
ob_bloco_dungeon_wall_4168_3783_z_20 = bpy.data.objects.new('Bloco_dungeon_wall_4168_3783_z-20', me_bloco_dungeon_wall_4168_3783_z_20)
ob_bloco_dungeon_wall_4168_3784_z_20 = bpy.data.objects.new('Bloco_dungeon_wall_4168_3784_z-20', me_bloco_dungeon_wall_4168_3784_z_20)
ob_bloco_dungeon_wall_4168_3785_z_20 = bpy.data.objects.new('Bloco_dungeon_wall_4168_3785_z-20', me_bloco_dungeon_wall_4168_3785_z_20)
ob_bloco_dungeon_wall_4168_3786_z_20 = bpy.data.objects.new('Bloco_dungeon_wall_4168_3786_z-20', me_bloco_dungeon_wall_4168_3786_z_20)
ob_bloco_dungeon_wall_4168_3787_z_20 = bpy.data.objects.new('Bloco_dungeon_wall_4168_3787_z-20', me_bloco_dungeon_wall_4168_3787_z_20)
ob_bloco_dungeon_wall_4168_3788_z_20 = bpy.data.objects.new('Bloco_dungeon_wall_4168_3788_z-20', me_bloco_dungeon_wall_4168_3788_z_20)
ob_bloco_dungeon_wall_4168_3789_z_20 = bpy.data.objects.new('Bloco_dungeon_wall_4168_3789_z-20', me_bloco_dungeon_wall_4168_3789_z_20)
ob_bloco_dungeon_wall_4168_3790_z_20 = bpy.data.objects.new('Bloco_dungeon_wall_4168_3790_z-20', me_bloco_dungeon_wall_4168_3790_z_20)
ob_bloco_dungeon_wall_4168_3791_z_20 = bpy.data.objects.new('Bloco_dungeon_wall_4168_3791_z-20', me_bloco_dungeon_wall_4168_3791_z_20)
ob_parede_externa_leste_x4175_y3783_3791 = bpy.data.objects.new('Parede_Externa_Leste_X4175_Y3783_3791', None)
ob_bloco_dungeon_wall_4175_3783_z_20 = bpy.data.objects.new('Bloco_dungeon_wall_4175_3783_z-20', me_bloco_dungeon_wall_4175_3783_z_20)
ob_bloco_dungeon_wall_4175_3784_z_20 = bpy.data.objects.new('Bloco_dungeon_wall_4175_3784_z-20', me_bloco_dungeon_wall_4175_3784_z_20)
ob_bloco_dungeon_wall_4175_3785_z_20 = bpy.data.objects.new('Bloco_dungeon_wall_4175_3785_z-20', me_bloco_dungeon_wall_4175_3785_z_20)
ob_bloco_dungeon_wall_4175_3786_z_20 = bpy.data.objects.new('Bloco_dungeon_wall_4175_3786_z-20', me_bloco_dungeon_wall_4175_3786_z_20)
ob_bloco_dungeon_wall_4175_3787_z_20 = bpy.data.objects.new('Bloco_dungeon_wall_4175_3787_z-20', me_bloco_dungeon_wall_4175_3787_z_20)
ob_bloco_dungeon_wall_4175_3788_z_20 = bpy.data.objects.new('Bloco_dungeon_wall_4175_3788_z-20', me_bloco_dungeon_wall_4175_3788_z_20)
ob_bloco_dungeon_wall_4175_3789_z_20 = bpy.data.objects.new('Bloco_dungeon_wall_4175_3789_z-20', me_bloco_dungeon_wall_4175_3789_z_20)
ob_bloco_dungeon_wall_4175_3790_z_20 = bpy.data.objects.new('Bloco_dungeon_wall_4175_3790_z-20', me_bloco_dungeon_wall_4175_3790_z_20)
ob_bloco_dungeon_wall_4175_3791_z_20 = bpy.data.objects.new('Bloco_dungeon_wall_4175_3791_z-20', me_bloco_dungeon_wall_4175_3791_z_20)
ob_moveis_decoracoes = bpy.data.objects.new('Moveis_Decoracoes', None)
ob_movel_vines_4169_3777_z_20 = bpy.data.objects.new('Movel_vines_4169_3777_z-20', me_movel_vines_4169_3777_z_20)
ob_movel_swamp_4169_3777_z_20 = bpy.data.objects.new('Movel_swamp_4169_3777_z-20', me_movel_swamp_4169_3777_z_20)
ob_movel_vines_4170_3777_z_20 = bpy.data.objects.new('Movel_vines_4170_3777_z-20', me_movel_vines_4170_3777_z_20)
ob_movel_swamp_4170_3777_z_20 = bpy.data.objects.new('Movel_swamp_4170_3777_z-20', me_movel_swamp_4170_3777_z_20)
ob_movel_swamp_4171_3777_z_20 = bpy.data.objects.new('Movel_swamp_4171_3777_z-20', me_movel_swamp_4171_3777_z_20)
ob_movel_mushrooms_4172_3777_z_20 = bpy.data.objects.new('Movel_mushrooms_4172_3777_z-20', me_movel_mushrooms_4172_3777_z_20)
ob_movel_swamp_4175_3777_z_20 = bpy.data.objects.new('Movel_swamp_4175_3777_z-20', me_movel_swamp_4175_3777_z_20)
ob_movel_swamp_4169_3778_z_20 = bpy.data.objects.new('Movel_swamp_4169_3778_z-20', me_movel_swamp_4169_3778_z_20)
ob_movel_mushrooms_4173_3778_z_20 = bpy.data.objects.new('Movel_mushrooms_4173_3778_z-20', me_movel_mushrooms_4173_3778_z_20)
ob_movel_swamp_4169_3779_z_20 = bpy.data.objects.new('Movel_swamp_4169_3779_z-20', me_movel_swamp_4169_3779_z_20)
ob_movel_vines_4169_3780_z_20 = bpy.data.objects.new('Movel_vines_4169_3780_z-20', me_movel_vines_4169_3780_z_20)
ob_movel_vines_4169_3782_z_20 = bpy.data.objects.new('Movel_vines_4169_3782_z-20', me_movel_vines_4169_3782_z_20)
ob_movel_mushrooms_4171_3782_z_20 = bpy.data.objects.new('Movel_mushrooms_4171_3782_z-20', me_movel_mushrooms_4171_3782_z_20)
ob_movel_swamp_4169_3783_z_20 = bpy.data.objects.new('Movel_swamp_4169_3783_z-20', me_movel_swamp_4169_3783_z_20)
ob_movel_swamp_4169_3784_z_20 = bpy.data.objects.new('Movel_swamp_4169_3784_z-20', me_movel_swamp_4169_3784_z_20)
ob_movel_swamp_4170_3784_z_20 = bpy.data.objects.new('Movel_swamp_4170_3784_z-20', me_movel_swamp_4170_3784_z_20)
ob_movel_swamp_4169_3785_z_20 = bpy.data.objects.new('Movel_swamp_4169_3785_z-20', me_movel_swamp_4169_3785_z_20)
ob_movel_swamp_4170_3785_z_20 = bpy.data.objects.new('Movel_swamp_4170_3785_z-20', me_movel_swamp_4170_3785_z_20)
ob_movel_swamp_4169_3786_z_20 = bpy.data.objects.new('Movel_swamp_4169_3786_z-20', me_movel_swamp_4169_3786_z_20)
ob_movel_swamp_4169_3787_z_20 = bpy.data.objects.new('Movel_swamp_4169_3787_z-20', me_movel_swamp_4169_3787_z_20)
ob_movel_swamp_4169_3788_z_20 = bpy.data.objects.new('Movel_swamp_4169_3788_z-20', me_movel_swamp_4169_3788_z_20)
ob_movel_swamp_4169_3791_z_20 = bpy.data.objects.new('Movel_swamp_4169_3791_z-20', me_movel_swamp_4169_3791_z_20)
ob_movel_swamp_4169_3792_z_20 = bpy.data.objects.new('Movel_swamp_4169_3792_z-20', me_movel_swamp_4169_3792_z_20)

# ---- transforms, parenting, visibility, modifiers, constraints
ob_parede_externa_norte_y3776_x4168_4175.location = (0.0, -8.0, 0.0)
ob_parede_externa_norte_y3776_x4168_4175.empty_display_type = 'CUBE'
ob_bloco_dungeon_wall_4168_3776_z_20.parent = ob_parede_externa_norte_y3776_x4168_4175
ob_bloco_dungeon_wall_4168_3776_z_20.matrix_parent_inverse = Matrix(((1.0, -0.0, 0.0, -0.0), (-0.0, 1.0, -0.0, 8.0), (0.0, -0.0, 1.0, -0.0), (-0.0, 0.0, -0.0, 1.0)))
ob_bloco_dungeon_wall_4168_3776_z_20.location = (-3.5, -8.325, 1.32)
ob_bloco_dungeon_wall_4169_3776_z_20.parent = ob_parede_externa_norte_y3776_x4168_4175
ob_bloco_dungeon_wall_4169_3776_z_20.matrix_parent_inverse = Matrix(((1.0, -0.0, 0.0, -0.0), (-0.0, 1.0, -0.0, 8.0), (0.0, -0.0, 1.0, -0.0), (-0.0, 0.0, -0.0, 1.0)))
ob_bloco_dungeon_wall_4169_3776_z_20.location = (-2.5, -8.325, 1.32)
ob_bloco_dungeon_wall_4170_3776_z_20.parent = ob_parede_externa_norte_y3776_x4168_4175
ob_bloco_dungeon_wall_4170_3776_z_20.matrix_parent_inverse = Matrix(((1.0, -0.0, 0.0, -0.0), (-0.0, 1.0, -0.0, 8.0), (0.0, -0.0, 1.0, -0.0), (-0.0, 0.0, -0.0, 1.0)))
ob_bloco_dungeon_wall_4170_3776_z_20.location = (-1.5, -8.325, 1.32)
ob_bloco_dungeon_wall_4171_3776_z_20.parent = ob_parede_externa_norte_y3776_x4168_4175
ob_bloco_dungeon_wall_4171_3776_z_20.matrix_parent_inverse = Matrix(((1.0, -0.0, 0.0, -0.0), (-0.0, 1.0, -0.0, 8.0), (0.0, -0.0, 1.0, -0.0), (-0.0, 0.0, -0.0, 1.0)))
ob_bloco_dungeon_wall_4171_3776_z_20.location = (-0.5, -8.325, 1.32)
ob_bloco_dungeon_wall_4172_3776_z_20.parent = ob_parede_externa_norte_y3776_x4168_4175
ob_bloco_dungeon_wall_4172_3776_z_20.matrix_parent_inverse = Matrix(((1.0, -0.0, 0.0, -0.0), (-0.0, 1.0, -0.0, 8.0), (0.0, -0.0, 1.0, -0.0), (-0.0, 0.0, -0.0, 1.0)))
ob_bloco_dungeon_wall_4172_3776_z_20.location = (0.5, -8.325, 1.32)
ob_bloco_dungeon_wall_4173_3776_z_20.parent = ob_parede_externa_norte_y3776_x4168_4175
ob_bloco_dungeon_wall_4173_3776_z_20.matrix_parent_inverse = Matrix(((1.0, -0.0, 0.0, -0.0), (-0.0, 1.0, -0.0, 8.0), (0.0, -0.0, 1.0, -0.0), (-0.0, 0.0, -0.0, 1.0)))
ob_bloco_dungeon_wall_4173_3776_z_20.location = (1.5, -8.325, 1.32)
ob_bloco_dungeon_wall_4174_3776_z_20.parent = ob_parede_externa_norte_y3776_x4168_4175
ob_bloco_dungeon_wall_4174_3776_z_20.matrix_parent_inverse = Matrix(((1.0, -0.0, 0.0, -0.0), (-0.0, 1.0, -0.0, 8.0), (0.0, -0.0, 1.0, -0.0), (-0.0, 0.0, -0.0, 1.0)))
ob_bloco_dungeon_wall_4174_3776_z_20.location = (2.5, -8.325, 1.32)
ob_bloco_dungeon_wall_4175_3776_z_20.parent = ob_parede_externa_norte_y3776_x4168_4175
ob_bloco_dungeon_wall_4175_3776_z_20.matrix_parent_inverse = Matrix(((1.0, -0.0, 0.0, -0.0), (-0.0, 1.0, -0.0, 8.0), (0.0, -0.0, 1.0, -0.0), (-0.0, 0.0, -0.0, 1.0)))
ob_bloco_dungeon_wall_4175_3776_z_20.location = (3.5, -8.325, 1.32)
ob_parede_externa_sul_y3792_x4168_4168.location = (-3.5, 8.0, 0.0)
ob_parede_externa_sul_y3792_x4168_4168.empty_display_type = 'CUBE'
ob_bloco_dungeon_wall_4168_3792_z_20.parent = ob_parede_externa_sul_y3792_x4168_4168
ob_bloco_dungeon_wall_4168_3792_z_20.matrix_parent_inverse = Matrix(((1.0, -0.0, 0.0, 3.5), (-0.0, 1.0, -0.0, -8.0), (0.0, -0.0, 1.0, -0.0), (-0.0, 0.0, -0.0, 1.0)))
ob_bloco_dungeon_wall_4168_3792_z_20.location = (-3.5, 7.675, 1.32)
ob_parede_externa_sul_y3792_x4175_4175.location = (3.5, 8.0, 0.0)
ob_parede_externa_sul_y3792_x4175_4175.empty_display_type = 'CUBE'
ob_bloco_dungeon_wall_4175_3792_z_20.parent = ob_parede_externa_sul_y3792_x4175_4175
ob_bloco_dungeon_wall_4175_3792_z_20.matrix_parent_inverse = Matrix(((1.0, -0.0, 0.0, -3.5), (-0.0, 1.0, -0.0, -8.0), (0.0, -0.0, 1.0, -0.0), (-0.0, 0.0, -0.0, 1.0)))
ob_bloco_dungeon_wall_4175_3792_z_20.location = (3.5, 7.675, 1.32)
ob_parede_externa_oeste_x4168_y3777_3791.location = (-3.5, 0.0, 0.0)
ob_parede_externa_oeste_x4168_y3777_3791.empty_display_type = 'CUBE'
ob_bloco_dungeon_wall_4168_3777_z_20.parent = ob_parede_externa_oeste_x4168_y3777_3791
ob_bloco_dungeon_wall_4168_3777_z_20.matrix_parent_inverse = Matrix(((1.0, -0.0, 0.0, 3.5), (-0.0, 1.0, -0.0, 0.0), (0.0, -0.0, 1.0, -0.0), (-0.0, 0.0, -0.0, 1.0)))
ob_bloco_dungeon_wall_4168_3777_z_20.location = (-3.825, -7.0, 1.32)
ob_bloco_dungeon_wall_4168_3778_z_20.parent = ob_parede_externa_oeste_x4168_y3777_3791
ob_bloco_dungeon_wall_4168_3778_z_20.matrix_parent_inverse = Matrix(((1.0, -0.0, 0.0, 3.5), (-0.0, 1.0, -0.0, 0.0), (0.0, -0.0, 1.0, -0.0), (-0.0, 0.0, -0.0, 1.0)))
ob_bloco_dungeon_wall_4168_3778_z_20.location = (-3.825, -6.0, 1.32)
ob_bloco_dungeon_wall_4168_3779_z_20.parent = ob_parede_externa_oeste_x4168_y3777_3791
ob_bloco_dungeon_wall_4168_3779_z_20.matrix_parent_inverse = Matrix(((1.0, -0.0, 0.0, 3.5), (-0.0, 1.0, -0.0, 0.0), (0.0, -0.0, 1.0, -0.0), (-0.0, 0.0, -0.0, 1.0)))
ob_bloco_dungeon_wall_4168_3779_z_20.location = (-3.825, -5.0, 1.32)
ob_bloco_dungeon_wall_4168_3780_z_20.parent = ob_parede_externa_oeste_x4168_y3777_3791
ob_bloco_dungeon_wall_4168_3780_z_20.matrix_parent_inverse = Matrix(((1.0, -0.0, 0.0, 3.5), (-0.0, 1.0, -0.0, 0.0), (0.0, -0.0, 1.0, -0.0), (-0.0, 0.0, -0.0, 1.0)))
ob_bloco_dungeon_wall_4168_3780_z_20.location = (-3.825, -4.0, 1.32)
ob_bloco_dungeon_wall_4168_3781_z_20.parent = ob_parede_externa_oeste_x4168_y3777_3791
ob_bloco_dungeon_wall_4168_3781_z_20.matrix_parent_inverse = Matrix(((1.0, -0.0, 0.0, 3.5), (-0.0, 1.0, -0.0, 0.0), (0.0, -0.0, 1.0, -0.0), (-0.0, 0.0, -0.0, 1.0)))
ob_bloco_dungeon_wall_4168_3781_z_20.location = (-3.825, -3.0, 1.32)
ob_bloco_dungeon_wall_4168_3782_z_20.parent = ob_parede_externa_oeste_x4168_y3777_3791
ob_bloco_dungeon_wall_4168_3782_z_20.matrix_parent_inverse = Matrix(((1.0, -0.0, 0.0, 3.5), (-0.0, 1.0, -0.0, 0.0), (0.0, -0.0, 1.0, -0.0), (-0.0, 0.0, -0.0, 1.0)))
ob_bloco_dungeon_wall_4168_3782_z_20.location = (-3.825, -2.0, 1.32)
ob_bloco_dungeon_wall_4168_3783_z_20.parent = ob_parede_externa_oeste_x4168_y3777_3791
ob_bloco_dungeon_wall_4168_3783_z_20.matrix_parent_inverse = Matrix(((1.0, -0.0, 0.0, 3.5), (-0.0, 1.0, -0.0, 0.0), (0.0, -0.0, 1.0, -0.0), (-0.0, 0.0, -0.0, 1.0)))
ob_bloco_dungeon_wall_4168_3783_z_20.location = (-3.825, -1.0, 1.32)
ob_bloco_dungeon_wall_4168_3784_z_20.parent = ob_parede_externa_oeste_x4168_y3777_3791
ob_bloco_dungeon_wall_4168_3784_z_20.matrix_parent_inverse = Matrix(((1.0, -0.0, 0.0, 3.5), (-0.0, 1.0, -0.0, 0.0), (0.0, -0.0, 1.0, -0.0), (-0.0, 0.0, -0.0, 1.0)))
ob_bloco_dungeon_wall_4168_3784_z_20.location = (-3.825, 0.0, 1.32)
ob_bloco_dungeon_wall_4168_3785_z_20.parent = ob_parede_externa_oeste_x4168_y3777_3791
ob_bloco_dungeon_wall_4168_3785_z_20.matrix_parent_inverse = Matrix(((1.0, -0.0, 0.0, 3.5), (-0.0, 1.0, -0.0, 0.0), (0.0, -0.0, 1.0, -0.0), (-0.0, 0.0, -0.0, 1.0)))
ob_bloco_dungeon_wall_4168_3785_z_20.location = (-3.825, 1.0, 1.32)
ob_bloco_dungeon_wall_4168_3786_z_20.parent = ob_parede_externa_oeste_x4168_y3777_3791
ob_bloco_dungeon_wall_4168_3786_z_20.matrix_parent_inverse = Matrix(((1.0, -0.0, 0.0, 3.5), (-0.0, 1.0, -0.0, 0.0), (0.0, -0.0, 1.0, -0.0), (-0.0, 0.0, -0.0, 1.0)))
ob_bloco_dungeon_wall_4168_3786_z_20.location = (-3.825, 2.0, 1.32)
ob_bloco_dungeon_wall_4168_3787_z_20.parent = ob_parede_externa_oeste_x4168_y3777_3791
ob_bloco_dungeon_wall_4168_3787_z_20.matrix_parent_inverse = Matrix(((1.0, -0.0, 0.0, 3.5), (-0.0, 1.0, -0.0, 0.0), (0.0, -0.0, 1.0, -0.0), (-0.0, 0.0, -0.0, 1.0)))
ob_bloco_dungeon_wall_4168_3787_z_20.location = (-3.825, 3.0, 1.32)
ob_bloco_dungeon_wall_4168_3788_z_20.parent = ob_parede_externa_oeste_x4168_y3777_3791
ob_bloco_dungeon_wall_4168_3788_z_20.matrix_parent_inverse = Matrix(((1.0, -0.0, 0.0, 3.5), (-0.0, 1.0, -0.0, 0.0), (0.0, -0.0, 1.0, -0.0), (-0.0, 0.0, -0.0, 1.0)))
ob_bloco_dungeon_wall_4168_3788_z_20.location = (-3.825, 4.0, 1.32)
ob_bloco_dungeon_wall_4168_3789_z_20.parent = ob_parede_externa_oeste_x4168_y3777_3791
ob_bloco_dungeon_wall_4168_3789_z_20.matrix_parent_inverse = Matrix(((1.0, -0.0, 0.0, 3.5), (-0.0, 1.0, -0.0, 0.0), (0.0, -0.0, 1.0, -0.0), (-0.0, 0.0, -0.0, 1.0)))
ob_bloco_dungeon_wall_4168_3789_z_20.location = (-3.825, 5.0, 1.32)
ob_bloco_dungeon_wall_4168_3790_z_20.parent = ob_parede_externa_oeste_x4168_y3777_3791
ob_bloco_dungeon_wall_4168_3790_z_20.matrix_parent_inverse = Matrix(((1.0, -0.0, 0.0, 3.5), (-0.0, 1.0, -0.0, 0.0), (0.0, -0.0, 1.0, -0.0), (-0.0, 0.0, -0.0, 1.0)))
ob_bloco_dungeon_wall_4168_3790_z_20.location = (-3.825, 6.0, 1.32)
ob_bloco_dungeon_wall_4168_3791_z_20.parent = ob_parede_externa_oeste_x4168_y3777_3791
ob_bloco_dungeon_wall_4168_3791_z_20.matrix_parent_inverse = Matrix(((1.0, -0.0, 0.0, 3.5), (-0.0, 1.0, -0.0, 0.0), (0.0, -0.0, 1.0, -0.0), (-0.0, 0.0, -0.0, 1.0)))
ob_bloco_dungeon_wall_4168_3791_z_20.location = (-3.825, 7.0, 1.32)
ob_parede_externa_leste_x4175_y3783_3791.location = (3.5, 3.0, 0.0)
ob_parede_externa_leste_x4175_y3783_3791.empty_display_type = 'CUBE'
ob_bloco_dungeon_wall_4175_3783_z_20.parent = ob_parede_externa_leste_x4175_y3783_3791
ob_bloco_dungeon_wall_4175_3783_z_20.matrix_parent_inverse = Matrix(((1.0, -0.0, 0.0, -3.5), (-0.0, 1.0, -0.0, -3.0), (0.0, -0.0, 1.0, -0.0), (-0.0, 0.0, -0.0, 1.0)))
ob_bloco_dungeon_wall_4175_3783_z_20.location = (3.175, -1.0, 1.32)
ob_bloco_dungeon_wall_4175_3784_z_20.parent = ob_parede_externa_leste_x4175_y3783_3791
ob_bloco_dungeon_wall_4175_3784_z_20.matrix_parent_inverse = Matrix(((1.0, -0.0, 0.0, -3.5), (-0.0, 1.0, -0.0, -3.0), (0.0, -0.0, 1.0, -0.0), (-0.0, 0.0, -0.0, 1.0)))
ob_bloco_dungeon_wall_4175_3784_z_20.location = (3.175, 0.0, 1.32)
ob_bloco_dungeon_wall_4175_3785_z_20.parent = ob_parede_externa_leste_x4175_y3783_3791
ob_bloco_dungeon_wall_4175_3785_z_20.matrix_parent_inverse = Matrix(((1.0, -0.0, 0.0, -3.5), (-0.0, 1.0, -0.0, -3.0), (0.0, -0.0, 1.0, -0.0), (-0.0, 0.0, -0.0, 1.0)))
ob_bloco_dungeon_wall_4175_3785_z_20.location = (3.175, 1.0, 1.32)
ob_bloco_dungeon_wall_4175_3786_z_20.parent = ob_parede_externa_leste_x4175_y3783_3791
ob_bloco_dungeon_wall_4175_3786_z_20.matrix_parent_inverse = Matrix(((1.0, -0.0, 0.0, -3.5), (-0.0, 1.0, -0.0, -3.0), (0.0, -0.0, 1.0, -0.0), (-0.0, 0.0, -0.0, 1.0)))
ob_bloco_dungeon_wall_4175_3786_z_20.location = (3.175, 2.0, 1.32)
ob_bloco_dungeon_wall_4175_3787_z_20.parent = ob_parede_externa_leste_x4175_y3783_3791
ob_bloco_dungeon_wall_4175_3787_z_20.matrix_parent_inverse = Matrix(((1.0, -0.0, 0.0, -3.5), (-0.0, 1.0, -0.0, -3.0), (0.0, -0.0, 1.0, -0.0), (-0.0, 0.0, -0.0, 1.0)))
ob_bloco_dungeon_wall_4175_3787_z_20.location = (3.175, 3.0, 1.32)
ob_bloco_dungeon_wall_4175_3788_z_20.parent = ob_parede_externa_leste_x4175_y3783_3791
ob_bloco_dungeon_wall_4175_3788_z_20.matrix_parent_inverse = Matrix(((1.0, -0.0, 0.0, -3.5), (-0.0, 1.0, -0.0, -3.0), (0.0, -0.0, 1.0, -0.0), (-0.0, 0.0, -0.0, 1.0)))
ob_bloco_dungeon_wall_4175_3788_z_20.location = (3.175, 4.0, 1.32)
ob_bloco_dungeon_wall_4175_3789_z_20.parent = ob_parede_externa_leste_x4175_y3783_3791
ob_bloco_dungeon_wall_4175_3789_z_20.matrix_parent_inverse = Matrix(((1.0, -0.0, 0.0, -3.5), (-0.0, 1.0, -0.0, -3.0), (0.0, -0.0, 1.0, -0.0), (-0.0, 0.0, -0.0, 1.0)))
ob_bloco_dungeon_wall_4175_3789_z_20.location = (3.175, 5.0, 1.32)
ob_bloco_dungeon_wall_4175_3790_z_20.parent = ob_parede_externa_leste_x4175_y3783_3791
ob_bloco_dungeon_wall_4175_3790_z_20.matrix_parent_inverse = Matrix(((1.0, -0.0, 0.0, -3.5), (-0.0, 1.0, -0.0, -3.0), (0.0, -0.0, 1.0, -0.0), (-0.0, 0.0, -0.0, 1.0)))
ob_bloco_dungeon_wall_4175_3790_z_20.location = (3.175, 6.0, 1.32)
ob_bloco_dungeon_wall_4175_3791_z_20.parent = ob_parede_externa_leste_x4175_y3783_3791
ob_bloco_dungeon_wall_4175_3791_z_20.matrix_parent_inverse = Matrix(((1.0, -0.0, 0.0, -3.5), (-0.0, 1.0, -0.0, -3.0), (0.0, -0.0, 1.0, -0.0), (-0.0, 0.0, -0.0, 1.0)))
ob_bloco_dungeon_wall_4175_3791_z_20.location = (3.175, 7.0, 1.32)
ob_moveis_decoracoes.location = (0.0, 0.0, 0.0)
ob_moveis_decoracoes.empty_display_type = 'CUBE'
ob_movel_vines_4169_3777_z_20.parent = ob_moveis_decoracoes
ob_movel_vines_4169_3777_z_20.location = (-2.5, -7.0, 0.06)
ob_movel_swamp_4169_3777_z_20.parent = ob_moveis_decoracoes
ob_movel_swamp_4169_3777_z_20.location = (-2.5, -7.0, 0.06)
ob_movel_vines_4170_3777_z_20.parent = ob_moveis_decoracoes
ob_movel_vines_4170_3777_z_20.location = (-1.5, -7.0, 0.06)
ob_movel_swamp_4170_3777_z_20.parent = ob_moveis_decoracoes
ob_movel_swamp_4170_3777_z_20.location = (-1.5, -7.0, 0.06)
ob_movel_swamp_4171_3777_z_20.parent = ob_moveis_decoracoes
ob_movel_swamp_4171_3777_z_20.location = (-0.5, -7.0, 0.06)
ob_movel_mushrooms_4172_3777_z_20.parent = ob_moveis_decoracoes
ob_movel_mushrooms_4172_3777_z_20.location = (0.5, -7.0, 0.06)
ob_movel_swamp_4175_3777_z_20.parent = ob_moveis_decoracoes
ob_movel_swamp_4175_3777_z_20.location = (3.5, -7.0, 0.06)
ob_movel_swamp_4169_3778_z_20.parent = ob_moveis_decoracoes
ob_movel_swamp_4169_3778_z_20.location = (-2.5, -6.0, 0.06)
ob_movel_mushrooms_4173_3778_z_20.parent = ob_moveis_decoracoes
ob_movel_mushrooms_4173_3778_z_20.location = (1.5, -6.0, 0.06)
ob_movel_swamp_4169_3779_z_20.parent = ob_moveis_decoracoes
ob_movel_swamp_4169_3779_z_20.location = (-2.5, -5.0, 0.06)
ob_movel_vines_4169_3780_z_20.parent = ob_moveis_decoracoes
ob_movel_vines_4169_3780_z_20.location = (-2.5, -4.0, 0.06)
ob_movel_vines_4169_3782_z_20.parent = ob_moveis_decoracoes
ob_movel_vines_4169_3782_z_20.location = (-2.5, -2.0, 0.06)
ob_movel_mushrooms_4171_3782_z_20.parent = ob_moveis_decoracoes
ob_movel_mushrooms_4171_3782_z_20.location = (-0.5, -2.0, 0.06)
ob_movel_swamp_4169_3783_z_20.parent = ob_moveis_decoracoes
ob_movel_swamp_4169_3783_z_20.location = (-2.5, -1.0, 0.06)
ob_movel_swamp_4169_3784_z_20.parent = ob_moveis_decoracoes
ob_movel_swamp_4169_3784_z_20.location = (-2.5, 0.0, 0.06)
ob_movel_swamp_4170_3784_z_20.parent = ob_moveis_decoracoes
ob_movel_swamp_4170_3784_z_20.location = (-1.5, 0.0, 0.06)
ob_movel_swamp_4169_3785_z_20.parent = ob_moveis_decoracoes
ob_movel_swamp_4169_3785_z_20.location = (-2.5, 1.0, 0.06)
ob_movel_swamp_4170_3785_z_20.parent = ob_moveis_decoracoes
ob_movel_swamp_4170_3785_z_20.location = (-1.5, 1.0, 0.06)
ob_movel_swamp_4169_3786_z_20.parent = ob_moveis_decoracoes
ob_movel_swamp_4169_3786_z_20.location = (-2.5, 2.0, 0.06)
ob_movel_swamp_4169_3787_z_20.parent = ob_moveis_decoracoes
ob_movel_swamp_4169_3787_z_20.location = (-2.5, 3.0, 0.06)
ob_movel_swamp_4169_3788_z_20.parent = ob_moveis_decoracoes
ob_movel_swamp_4169_3788_z_20.location = (-2.5, 4.0, 0.06)
ob_movel_swamp_4169_3791_z_20.parent = ob_moveis_decoracoes
ob_movel_swamp_4169_3791_z_20.location = (-2.5, 7.0, 0.06)
ob_movel_swamp_4169_3792_z_20.parent = ob_moveis_decoracoes
ob_movel_swamp_4169_3792_z_20.location = (-2.5, 8.0, 0.06)

# ---- collection membership
col_01_paredes_externas.objects.link(ob_parede_externa_norte_y3776_x4168_4175)
col_01_paredes_externas.objects.link(ob_bloco_dungeon_wall_4168_3776_z_20)
col_01_paredes_externas.objects.link(ob_bloco_dungeon_wall_4169_3776_z_20)
col_01_paredes_externas.objects.link(ob_bloco_dungeon_wall_4170_3776_z_20)
col_01_paredes_externas.objects.link(ob_bloco_dungeon_wall_4171_3776_z_20)
col_01_paredes_externas.objects.link(ob_bloco_dungeon_wall_4172_3776_z_20)
col_01_paredes_externas.objects.link(ob_bloco_dungeon_wall_4173_3776_z_20)
col_01_paredes_externas.objects.link(ob_bloco_dungeon_wall_4174_3776_z_20)
col_01_paredes_externas.objects.link(ob_bloco_dungeon_wall_4175_3776_z_20)
col_01_paredes_externas.objects.link(ob_parede_externa_sul_y3792_x4168_4168)
col_01_paredes_externas.objects.link(ob_bloco_dungeon_wall_4168_3792_z_20)
col_01_paredes_externas.objects.link(ob_parede_externa_sul_y3792_x4175_4175)
col_01_paredes_externas.objects.link(ob_bloco_dungeon_wall_4175_3792_z_20)
col_01_paredes_externas.objects.link(ob_parede_externa_oeste_x4168_y3777_3791)
col_01_paredes_externas.objects.link(ob_bloco_dungeon_wall_4168_3777_z_20)
col_01_paredes_externas.objects.link(ob_bloco_dungeon_wall_4168_3778_z_20)
col_01_paredes_externas.objects.link(ob_bloco_dungeon_wall_4168_3779_z_20)
col_01_paredes_externas.objects.link(ob_bloco_dungeon_wall_4168_3780_z_20)
col_01_paredes_externas.objects.link(ob_bloco_dungeon_wall_4168_3781_z_20)
col_01_paredes_externas.objects.link(ob_bloco_dungeon_wall_4168_3782_z_20)
col_01_paredes_externas.objects.link(ob_bloco_dungeon_wall_4168_3783_z_20)
col_01_paredes_externas.objects.link(ob_bloco_dungeon_wall_4168_3784_z_20)
col_01_paredes_externas.objects.link(ob_bloco_dungeon_wall_4168_3785_z_20)
col_01_paredes_externas.objects.link(ob_bloco_dungeon_wall_4168_3786_z_20)
col_01_paredes_externas.objects.link(ob_bloco_dungeon_wall_4168_3787_z_20)
col_01_paredes_externas.objects.link(ob_bloco_dungeon_wall_4168_3788_z_20)
col_01_paredes_externas.objects.link(ob_bloco_dungeon_wall_4168_3789_z_20)
col_01_paredes_externas.objects.link(ob_bloco_dungeon_wall_4168_3790_z_20)
col_01_paredes_externas.objects.link(ob_bloco_dungeon_wall_4168_3791_z_20)
col_01_paredes_externas.objects.link(ob_parede_externa_leste_x4175_y3783_3791)
col_01_paredes_externas.objects.link(ob_bloco_dungeon_wall_4175_3783_z_20)
col_01_paredes_externas.objects.link(ob_bloco_dungeon_wall_4175_3784_z_20)
col_01_paredes_externas.objects.link(ob_bloco_dungeon_wall_4175_3785_z_20)
col_01_paredes_externas.objects.link(ob_bloco_dungeon_wall_4175_3786_z_20)
col_01_paredes_externas.objects.link(ob_bloco_dungeon_wall_4175_3787_z_20)
col_01_paredes_externas.objects.link(ob_bloco_dungeon_wall_4175_3788_z_20)
col_01_paredes_externas.objects.link(ob_bloco_dungeon_wall_4175_3789_z_20)
col_01_paredes_externas.objects.link(ob_bloco_dungeon_wall_4175_3790_z_20)
col_01_paredes_externas.objects.link(ob_bloco_dungeon_wall_4175_3791_z_20)
col_04_moveis_decoracoes.objects.link(ob_moveis_decoracoes)
col_04_moveis_decoracoes.objects.link(ob_movel_vines_4169_3777_z_20)
col_04_moveis_decoracoes.objects.link(ob_movel_swamp_4169_3777_z_20)
col_04_moveis_decoracoes.objects.link(ob_movel_vines_4170_3777_z_20)
col_04_moveis_decoracoes.objects.link(ob_movel_swamp_4170_3777_z_20)
col_04_moveis_decoracoes.objects.link(ob_movel_swamp_4171_3777_z_20)
col_04_moveis_decoracoes.objects.link(ob_movel_mushrooms_4172_3777_z_20)
col_04_moveis_decoracoes.objects.link(ob_movel_swamp_4175_3777_z_20)
col_04_moveis_decoracoes.objects.link(ob_movel_swamp_4169_3778_z_20)
col_04_moveis_decoracoes.objects.link(ob_movel_mushrooms_4173_3778_z_20)
col_04_moveis_decoracoes.objects.link(ob_movel_swamp_4169_3779_z_20)
col_04_moveis_decoracoes.objects.link(ob_movel_vines_4169_3780_z_20)
col_04_moveis_decoracoes.objects.link(ob_movel_vines_4169_3782_z_20)
col_04_moveis_decoracoes.objects.link(ob_movel_mushrooms_4171_3782_z_20)
col_04_moveis_decoracoes.objects.link(ob_movel_swamp_4169_3783_z_20)
col_04_moveis_decoracoes.objects.link(ob_movel_swamp_4169_3784_z_20)
col_04_moveis_decoracoes.objects.link(ob_movel_swamp_4170_3784_z_20)
col_04_moveis_decoracoes.objects.link(ob_movel_swamp_4169_3785_z_20)
col_04_moveis_decoracoes.objects.link(ob_movel_swamp_4170_3785_z_20)
col_04_moveis_decoracoes.objects.link(ob_movel_swamp_4169_3786_z_20)
col_04_moveis_decoracoes.objects.link(ob_movel_swamp_4169_3787_z_20)
col_04_moveis_decoracoes.objects.link(ob_movel_swamp_4169_3788_z_20)
col_04_moveis_decoracoes.objects.link(ob_movel_swamp_4169_3791_z_20)
col_04_moveis_decoracoes.objects.link(ob_movel_swamp_4169_3792_z_20)

# ---- scene / render settings (as saved in the file)
scene.frame_start = 1; scene.frame_end = 250; scene.frame_set(1)
scene.render.engine = 'BLENDER_EEVEE_NEXT'
scene.render.bake_bias = 0.0
scene.render.bake_samples = 0
scene.cycles.sampling_pattern = 'TABULATED_SOBOL'
scene.eevee.use_volume_custom_range = False
bpy.context.view_layer.update()

# ---- added for rendering (the .blend has no active camera and no usable light): camera, sun + grey world if the file has none
cam_auto = bpy.data.cameras.new('AutoCamera')
cam_auto.lens = 50.0
cam_auto.sensor_width = 36.0
cam_auto.clip_end = 1000.0
ob_auto_camera = bpy.data.objects.new('AutoCamera', cam_auto)
scene.collection.objects.link(ob_auto_camera)
ob_auto_camera.location = (17.4713, -21.0156, 15.297)
ob_auto_camera.rotation_euler = (1.09748, -7.21219e-08, 0.694738)
scene.camera = ob_auto_camera
light_auto_sun = bpy.data.lights.new('AutoSun', 'SUN')
light_auto_sun.energy = 3.0
light_auto_sun.angle = 0.0523599
ob_auto_sun = bpy.data.objects.new('AutoSun', light_auto_sun)
scene.collection.objects.link(ob_auto_sun)
ob_auto_sun.rotation_euler = (0.872665, 0.174533, 0.523599)
if scene.world is None:
    world_auto = bpy.data.worlds.new('AutoWorld')
    world_auto.color = (0.3, 0.3, 0.3)
    scene.world = world_auto
bpy.context.view_layer.update()
